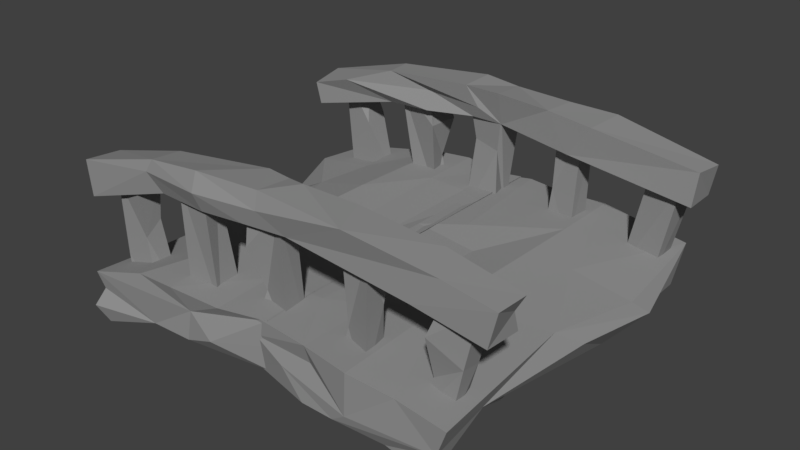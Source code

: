# Source: Ponte_quebrada_2.blend  (saved by Blender 2.78.0; exported with 4.5.12 LTS)
import bpy
from mathutils import Matrix  # noqa: F401  (used for matrix-valued properties, if any)

bpy.ops.wm.read_factory_settings(use_empty=True)
scene = bpy.context.scene
scene.name = 'Scene'

# ---- collections
col_collection_1 = bpy.data.collections.new('Collection 1'); scene.collection.children.link(col_collection_1)

# ---- materials (node trees are filled in below, after node groups)
mat_parede_004 = bpy.data.materials.new('Parede.004')
mat_parede_004.alpha_threshold = 0.0
mat_parede_004.use_transparent_shadow = False
mat_parede_004.diffuse_color = (0.2874, 0.2874, 0.2874, 1.0)
mat_parede_004.roughness = 0.5
mat_parede_004.line_color = (0.0, 0.0, 0.0, 1.0)

# ---- material node trees
mat_parede_004.use_nodes = True; mat_parede_004.node_tree.nodes.clear()
_N = mat_parede_004.node_tree.nodes; _L = mat_parede_004.node_tree.links
n0 = _N.new('ShaderNodeOutputMaterial'); n0.name = 'Material Output'; n0.location = (300, 300)
n1 = _N.new('ShaderNodeBsdfDiffuse'); n1.name = 'Diffuse BSDF'; n1.location = (10, 300)
n1.inputs[0].default_value = (0.2883, 0.2883, 0.2883, 1.0)
_L.new(n1.outputs[0], n0.inputs[0])
n0.is_active_output = True

# ---- world
world_world = bpy.data.worlds.new('World'); scene.world = world_world
world_world.color = (0.05088, 0.05088, 0.05088)
world_world.use_sun_shadow = False
world_world.sun_shadow_jitter_overblur = 0.0
world_world.cycles.sampling_method = 'MANUAL'

# ---- meshes
me_cube_023 = bpy.data.meshes.new('Cube.023')
me_cube_023.from_pydata([(0.7109, 0.09039, 2.122), (0.8896, 0.1245, 3.235), (0.6984, 0.6016, 1.811), (0.9006, 0.582, 1.832), (0.8593, 0.6288, 2.919), (0.6722, -0.08032, 3.265), (0.8772, -0.07677, 2.07), (0.8995, -0.0535, 3.074), (0.6757, 0.114, 3.252), (0.8716, 0.1259, 2.062), (0.6586, -0.5951, 3.012), (0.8637, -0.5624, 1.859), (0.9053, -0.6029, 3.002), (-0.936, 0.117, 2.071), (-0.9106, 0.6913, 2.823), (-0.6987, 0.5744, 1.794), (-0.7618, -0.07535, 3.262), (-0.9208, 0.03404, 3.219), (-0.7462, -0.03662, 2.135), (-0.7274, 0.03088, 3.141), (1.01, -0.09181, -0.4796), (1.023, 0.036, -2.547), (-0.9674, 0.03658, -2.217), (-0.9829, 0.03649, -0.5124), (-1.049, -0.443, -2.239), (0.9706, -0.4512, -2.188), (1.003, -0.5282, -0.4838), (0.9713, 0.1003, -0.509), (1.012, -0.03711, -2.536), (0.9961, -0.03755, -0.4651), (-0.9698, -0.03816, -2.201), (-0.9823, -0.03683, -0.4893), (0.9812, 0.4956, -0.4709), (-1.034, 0.5085, -0.6506), (-0.9068, 0.3231, -1.483), (-0.8925, 0.5472, 2.533), (-0.8011, 0.4057, 2.639), (-0.7883, 0.4727, -1.557), (-0.7612, 0.5624, 2.5), (-0.8839, 0.7658, -2.41), (-0.9147, 0.8247, 1.795), (-0.9106, 0.899, -2.658), (-0.8906, 0.9742, 1.572), (-0.7582, 0.8318, 1.689), (-0.785, 0.8981, -2.752), (-0.7805, 1.018, 1.376), (0.7196, 0.7172, -1.727), (0.7538, 0.9653, 2.197), (0.877, 0.7213, -1.648), (0.8118, 0.8454, 2.402), (0.8776, 0.9022, -1.942), (0.8318, 0.9644, 2.029), (0.7775, 0.3649, -1.459), (0.7419, 0.388, 2.672), (0.7586, 0.4724, -1.548), (0.7255, 0.5588, 2.551), (0.8627, 0.3359, -1.469), (0.8697, 0.3876, 2.672), (0.8574, 0.4759, -1.553), (0.8781, 0.5538, 2.575), (0.7209, -0.05898, -1.608), (0.7129, -0.07707, 2.587), (0.7221, 0.1158, 2.63), (0.8882, -0.08415, 2.52), (0.8749, 0.1168, 2.6), (0.7384, -0.4803, -1.612), (0.7401, -0.3338, -1.55), (0.7463, -0.3792, 2.579), (0.856, -0.5098, 2.527), (0.8703, -0.3621, 2.595), (0.7472, -0.9159, -2.021), (0.7419, -0.8794, 2.184), (0.8607, -1.05, 1.909), (0.8464, -0.882, 2.168), (-0.8794, -0.882, -2.075), (-0.8608, -1.003, 1.974), (-0.8715, -0.7264, -1.841), (-0.8739, -0.87, 2.218), (-0.7457, -0.8487, -2.075), (-0.7594, -1.014, 1.975), (-0.734, -0.6993, -1.834), (-0.7531, -0.8748, 2.208), (-0.8949, -0.4935, -1.66), (-0.8748, -0.3267, -1.594), (-0.876, -0.3665, 2.567), (-0.7453, -0.4706, -1.652), (-0.7467, -0.53, 2.448), (-0.7326, -0.3101, -1.564), (-0.753, -0.3721, 2.599), (-0.8738, -0.05429, -1.541), (-0.8902, 0.1396, -1.562), (-0.8911, 0.1225, 2.575), (-0.7422, -0.04806, -1.534), (-0.7665, -0.02176, 2.591), (-0.7415, 0.113, -1.526), (-0.7499, 0.1042, 2.581), (-1.044, 0.9722, -3.053), (0.9757, 0.9676, -2.979), (-1.034, -0.9202, -2.584), (-1.043, -0.9981, -0.8376), (0.992, -0.9262, -2.574), (-0.9143, -1.116, 2.475), (-0.9186, -1.078, 1.364), (-0.7438, -1.123, 2.479), (0.7001, -1.115, 2.453), (0.6848, -1.101, 1.32), (0.8605, -1.131, 2.401), (-0.9536, 1.119, 2.093), (-0.7719, 1.091, 2.077), (0.6709, 1.114, 1.784), (0.8439, 1.101, 2.06), (-0.7134, -0.03662, -2.213), (-0.3577, -0.03651, -2.282), (0.318, 0.1007, -2.222), (0.6565, 0.1034, -2.292), (0.6565, 0.0994, -0.4905), (0.07848, 0.1286, -0.6393), (-0.3502, -0.03628, -0.446), (0.6604, -0.03731, -2.266), (-0.02051, -0.03649, -2.245), (-0.6976, -0.03649, -0.4021), (0.5844, -0.03643, -0.4611), (-0.5537, 0.4598, -2.192), (0.3431, 0.5218, -0.4598), (-0.5017, 0.523, -0.4536), (-0.378, 0.9001, -3.032), (0.6373, 0.9713, -2.873), (0.6349, 1.04, -1.068), (0.3034, 0.9544, -1.426), (-0.6769, 0.9784, -1.287), (-0.2153, -0.1213, -2.246), (0.7252, -0.08014, -2.273), (0.3237, -0.1536, -0.4547), (0.1819, 0.0366, -0.4858), (-0.264, -0.1105, -0.4501), (-0.6976, -0.1023, -0.4024), (0.6028, 0.03666, -2.264), (-0.02051, 0.03649, -2.247), (-0.359, 0.03649, -2.292), (-0.6961, 0.03649, -2.221), (-0.7039, 0.0365, -0.4252), (0.9772, 0.03576, -0.5281), (-0.6264, -0.4403, -2.198), (-0.07404, -0.4512, -2.222), (0.6237, -0.4634, -2.228), (0.6104, -0.5267, -0.4795), (-1.06, -0.5257, -0.4775), (0.2638, -0.9381, -2.574), (-0.33, -0.8257, -2.582), (-0.1711, -0.9351, -0.8475), (0.318, -1.038, -1.015), (0.9709, -0.9863, -0.8418), (-0.9115, 0.3793, 2.684), (-0.9139, 0.4968, -1.595), (-0.762, 0.3249, -1.46), (-0.8948, 0.8091, -0.06453), (-0.9045, 0.9393, -0.8982), (-0.813, 0.8906, -1.206), (-0.7919, 0.819, 0.3357), (-0.7734, 0.7414, -2.404), (0.735, 0.7926, 0.6271), (0.7315, 0.8898, -1.949), (0.858, 0.9468, 0.3995), (0.8674, 0.7932, 0.8196), (0.7208, 0.3468, 1.291), (0.8688, 0.5144, 0.538), (0.901, 0.336, 1.291), (0.847, 0.3705, -0.08754), (0.7373, -0.04552, 1.052), (0.7497, 0.09122, 1.249), (0.7117, 0.1251, -1.557), (0.8529, 0.09869, -1.67), (0.8548, -0.02898, -1.555), (0.7495, -0.5071, 2.519), (0.7524, -0.3638, 0.3101), (0.8571, -0.3354, -1.567), (0.8679, -0.489, -1.617), (0.722, -1.035, 1.899), (0.7454, -0.7568, -1.841), (0.8733, -0.7419, -1.857), (0.8682, -0.9139, -2.067), (-0.8754, -0.03247, 2.626), (-0.9043, 0.1368, 1.212), (-0.841, 0.08736, -0.2003), (-0.7416, 0.1109, 0.6218), (-0.8731, -0.498, 2.516), (-0.8459, -0.3701, -0.1733), (-0.7565, -0.3576, 0.2935), (-0.7669, -0.4917, 0.6171), (-0.8599, -0.9417, 0.168), (-0.9023, -0.7923, 0.8683), (-0.8478, -0.799, -0.4819), (-0.7193, -0.7897, 0.8669), (-0.7699, -0.7962, -0.4831), (-0.7641, -0.9446, 0.1074), (-0.9317, 0.3835, 3.123), (-0.9428, 0.352, 1.943), (-0.7569, 0.369, 1.992), (-0.7046, 0.1668, 3.12), (-0.9043, 0.643, 1.813), (-0.7319, 0.7005, 2.701), (-0.7502, 1.076, 0.9236), (0.6528, 0.8778, 2.283), (0.8345, 1.056, 1.059), (0.6998, 0.606, 2.954), (0.6705, 0.3498, 1.965), (0.8596, 0.3686, 1.999), (0.8712, -0.4036, 1.93), (0.8661, -0.3669, 3.108), (-0.9414, -0.4193, 3.121), (-0.9144, -0.1053, 2.11), (-0.7173, -0.5306, 1.874), (-0.7232, -0.3348, 3.119), (0.8791, -1.096, 1.297), (-0.9189, -0.7296, 1.711), (-0.7169, -0.7506, 2.838), (-0.9067, -0.8584, 2.703), (-0.7264, -1.086, 1.333), (-1.043, -0.2743, -2.258), (-1.021, -0.279, -0.47), (0.993, -0.2733, -2.279), (0.9798, -0.305, -0.4861), (0.1505, -0.3034, -0.6141), (-0.5878, -0.2918, -0.449), (-0.6976, -0.2773, -2.268), (-0.2513, -0.2179, -2.225), (0.1711, -0.3242, -2.251), (0.6565, -0.2779, -2.277), (1.019, -0.6761, -2.415), (0.3211, -0.7318, -0.6709), (-0.3455, -0.5114, -0.4518), (-1.011, -0.6853, -2.411), (-0.359, -0.6731, -2.404), (0.318, -0.6925, -2.422), (0.6565, -0.7537, -2.371), (-1.035, 0.4162, -2.211), (-1.024, 0.2183, -0.6305), (0.9852, 0.4433, -2.185), (1.015, 0.3065, -0.4392), (0.6565, 0.3054, -0.4489), (0.1136, 0.3144, -0.6084), (-0.7087, 0.1988, -0.4541), (-0.1538, 0.2468, -2.233), (0.4115, 0.4432, -2.195), (0.9572, 1.002, -1.145), (0.6542, 0.7454, -0.8422), (0.3157, 0.7854, -0.8355), (-0.2122, 0.9574, -1.286), (-1.024, 0.7258, -0.7576), (-0.5899, 0.7196, -2.512), (0.3035, 0.7184, -2.52), (0.6522, 0.4634, -2.177), (0.9824, 0.1218, -1.223), (0.9773, -0.03697, -1.784), (-0.9785, -0.0348, -1.354), (-1.002, 0.4225, -1.338), (0.9521, 0.9695, -1.698), (-1.039, 0.9845, -1.877), (-1.086, 1.019, -2.458), (-0.743, 0.9206, -2.305), (-0.02508, 1.013, -1.991), (0.284, 0.9615, -3.138), (0.6375, 0.97, -1.683), (0.5817, 0.9833, -2.152), (1.028, 0.3159, -1.148), (-1.068, 0.2342, -1.67), (-1.058, 1.009, -1.284), (-1.008, 0.6763, -2.435), (0.9605, -0.1869, -1.689), (-1.021, -0.1446, -1.494), (-0.9853, 0.03618, -1.102), (0.9947, 0.03489, -1.9), (1.036, -0.4675, -1.43), (-1.058, -0.5149, -1.886), (0.4255, -1.079, -1.591), (-0.01594, -0.9959, -1.534), (-0.7267, -0.9491, -1.354), (-1.002, -0.2946, -1.043), (-1.04, -0.9505, -1.728), (-1.032, -0.7476, -0.6726), (0.9922, -0.7148, -1.815), (0.914, 0.01702, 2.539), (0.6859, 0.04481, 2.551), (0.9274, 0.6158, 2.412), (0.7197, -0.07316, 2.099), (0.6712, -0.4722, 1.874), (0.6631, 1.077, 1.04), (0.8536, 1.067, 1.64), (0.8861, 0.37, 2.555), (0.7282, 0.37, 2.555), (0.6864, -0.349, 3.118), (-0.9263, 0.7205, 2.413), (-0.7759, 0.616, 2.377), (-0.9468, 0.02655, 2.672), (-0.7353, -0.3732, 2.499), (-0.7573, -1.085, 1.984), (-0.9577, 1.092, 0.9043), (-0.7402, 0.151, 1.957), (-0.9774, 0.37, 2.553), (-0.7747, 1.073, 1.459)], [], [(289, 204, 202), (1, 8, 7), (206, 283, 288), (206, 2, 3), (284, 8, 282), (7, 8, 5), (284, 9, 6), (11, 285, 207), (290, 12, 208), (298, 14, 291), (17, 19, 198), (197, 292, 297), (197, 199, 15), (198, 14, 195), (140, 219, 135), (141, 20, 271), (269, 24, 273), (136, 21, 131), (227, 25, 144), (219, 146, 223), (241, 31, 120), (114, 28, 118), (241, 33, 236), (264, 32, 238), (37, 34, 153), (35, 36, 38), (155, 42, 156), (42, 45, 156), (43, 155, 158), (44, 39, 41), (42, 43, 45), (47, 51, 162), (51, 163, 162), (163, 49, 160), (50, 46, 161), (55, 59, 165), (59, 166, 165), (57, 164, 166), (58, 52, 54), (59, 53, 57), (61, 169, 168), (62, 64, 169), (64, 63, 172), (172, 61, 168), (170, 172, 60), (64, 61, 63), (67, 69, 174), (66, 176, 65), (69, 173, 68), (178, 180, 70), (73, 177, 72), (75, 190, 189), (190, 81, 192), (192, 79, 194), (194, 75, 189), (76, 78, 74), (81, 75, 79), (187, 86, 188), (83, 85, 82), (88, 185, 86), (182, 95, 184), (94, 89, 90), (91, 93, 95), (126, 97, 251), (279, 99, 230), (216, 103, 215), (104, 106, 10), (14, 108, 107), (291, 107, 296), (202, 110, 109), (262, 244, 256), (201, 296, 299), (99, 278, 276), (102, 217, 295), (266, 259, 257), (259, 129, 247), (260, 128, 263), (128, 262, 263), (244, 127, 245), (127, 246, 245), (129, 248, 247), (267, 96, 249), (125, 250, 249), (250, 126, 251), (32, 239, 238), (123, 240, 239), (235, 122, 242), (119, 113, 118), (27, 121, 29), (116, 117, 121), (117, 241, 120), (274, 149, 275), (149, 276, 275), (229, 151, 26), (229, 149, 150), (231, 148, 98), (232, 147, 148), (234, 147, 233), (221, 145, 26), (222, 145, 132), (222, 230, 145), (223, 230, 222), (223, 146, 230), (218, 142, 24), (225, 142, 224), (225, 143, 142), (226, 144, 143), (227, 144, 226), (139, 130, 225), (137, 130, 138), (137, 131, 130), (141, 132, 20), (141, 133, 132), (140, 134, 133), (36, 34, 154), (38, 154, 37), (35, 38, 153), (34, 35, 153), (158, 155, 159), (157, 159, 44), (45, 159, 157), (156, 44, 41), (39, 156, 41), (48, 160, 46), (162, 48, 50), (160, 47, 161), (167, 52, 56), (167, 164, 52), (165, 56, 58), (54, 165, 58), (52, 55, 54), (172, 168, 60), (169, 171, 170), (168, 170, 60), (68, 65, 176), (175, 68, 176), (173, 174, 65), (72, 70, 180), (179, 72, 180), (178, 73, 179), (177, 178, 70), (92, 181, 89), (94, 93, 92), (183, 94, 90), (89, 183, 90), (188, 82, 85), (188, 185, 82), (87, 188, 85), (83, 187, 87), (185, 186, 82), (194, 74, 78), (80, 194, 78), (76, 193, 80), (191, 192, 193), (189, 76, 74), (17, 198, 195), (13, 197, 297), (293, 195, 298), (15, 299, 292), (15, 199, 201), (3, 287, 283), (2, 203, 3), (204, 110, 202), (8, 4, 204), (0, 206, 9), (9, 288, 281), (282, 204, 289), (290, 7, 5), (207, 284, 6), (208, 6, 281), (284, 290, 5), (209, 16, 17), (294, 18, 16), (293, 209, 17), (11, 105, 285), (295, 211, 294), (216, 215, 209), (131, 226, 130), (130, 226, 225), (22, 224, 218), (134, 222, 133), (132, 221, 20), (219, 223, 135), (131, 220, 227), (143, 232, 142), (142, 232, 231), (142, 231, 24), (230, 229, 145), (24, 278, 273), (146, 279, 230), (25, 234, 144), (113, 243, 114), (242, 243, 113), (111, 242, 112), (30, 235, 111), (124, 241, 117), (116, 124, 117), (239, 116, 115), (27, 239, 115), (264, 27, 252), (114, 237, 28), (265, 235, 30), (250, 243, 122), (267, 122, 235), (123, 246, 124), (32, 245, 123), (267, 235, 255), (124, 248, 33), (237, 97, 264), (264, 256, 32), (248, 255, 33), (236, 255, 31), (237, 253, 28), (260, 263, 261), (125, 260, 261), (259, 125, 96), (257, 259, 258), (263, 256, 97), (257, 267, 266), (30, 254, 265), (265, 254, 31), (33, 255, 236), (253, 252, 29), (25, 280, 228), (272, 26, 280), (273, 279, 146), (270, 269, 277), (268, 220, 21), (147, 276, 148), (276, 98, 148), (228, 151, 100), (268, 25, 220), (221, 272, 268), (219, 273, 146), (271, 20, 268), (106, 207, 12), (208, 281, 7), (0, 289, 205), (281, 4, 1), (283, 110, 4), (2, 109, 286), (104, 213, 106), (110, 286, 109), (0, 284, 282), (205, 202, 2), (214, 101, 216), (13, 298, 196), (101, 295, 103), (108, 296, 107), (299, 108, 200), (214, 102, 101), (103, 295, 215), (215, 294, 212), (210, 293, 13), (297, 200, 198), (198, 18, 297), (196, 291, 199), (1, 7, 281), (206, 3, 283), (206, 205, 2), (284, 5, 8), (290, 285, 10), (284, 0, 9), (290, 10, 12), (298, 195, 14), (13, 297, 18), (197, 15, 292), (197, 196, 199), (198, 200, 14), (210, 216, 209), (16, 19, 17), (210, 13, 18), (211, 214, 210), (209, 215, 212), (140, 23, 219), (269, 218, 24), (270, 219, 23), (227, 220, 25), (221, 26, 272), (241, 236, 31), (29, 252, 27), (265, 255, 235), (243, 251, 237), (241, 124, 33), (37, 154, 34), (35, 152, 36), (155, 40, 42), (45, 43, 158), (43, 40, 155), (44, 159, 39), (42, 40, 43), (160, 49, 47), (51, 49, 163), (50, 48, 46), (51, 47, 49), (164, 53, 55), (59, 57, 166), (57, 53, 164), (58, 56, 52), (59, 55, 53), (61, 62, 169), (172, 63, 61), (170, 171, 172), (64, 62, 61), (173, 67, 174), (66, 175, 176), (69, 67, 173), (178, 179, 180), (73, 71, 177), (75, 77, 190), (190, 77, 81), (192, 81, 79), (194, 79, 75), (76, 80, 78), (81, 77, 75), (84, 88, 187), (187, 88, 86), (188, 86, 185), (83, 87, 85), (88, 84, 185), (181, 91, 182), (182, 91, 95), (184, 95, 93), (94, 92, 89), (91, 181, 93), (248, 129, 266), (258, 96, 267), (234, 228, 100), (231, 98, 278), (216, 101, 103), (217, 102, 214), (14, 200, 108), (199, 296, 201), (291, 14, 107), (262, 127, 244), (287, 203, 286), (266, 129, 259), (260, 247, 128), (128, 127, 262), (127, 128, 246), (128, 247, 246), (249, 96, 125), (125, 261, 250), (250, 261, 126), (32, 123, 239), (240, 123, 124), (242, 122, 243), (112, 242, 119), (119, 242, 113), (113, 114, 118), (27, 115, 121), (121, 115, 116), (151, 150, 274), (274, 150, 149), (149, 99, 276), (229, 150, 151), (229, 230, 149), (230, 99, 149), (231, 232, 148), (232, 143, 147), (143, 233, 147), (234, 100, 147), (221, 132, 145), (218, 224, 142), (225, 226, 143), (22, 139, 225), (139, 138, 130), (137, 136, 131), (140, 135, 134), (36, 152, 34), (38, 36, 154), (153, 38, 37), (34, 152, 35), (159, 155, 39), (45, 158, 159), (156, 157, 44), (156, 45, 157), (39, 155, 156), (48, 163, 160), (162, 163, 48), (161, 162, 50), (161, 47, 162), (46, 160, 161), (167, 166, 164), (165, 167, 56), (165, 166, 167), (54, 55, 165), (52, 164, 55), (171, 64, 172), (169, 64, 171), (168, 169, 170), (68, 173, 65), (175, 69, 68), (66, 174, 175), (174, 69, 175), (65, 174, 66), (72, 177, 70), (179, 73, 72), (178, 71, 73), (177, 71, 178), (92, 93, 181), (94, 184, 93), (183, 184, 94), (183, 182, 184), (89, 181, 183), (181, 182, 183), (87, 187, 188), (83, 186, 187), (186, 84, 187), (82, 186, 83), (185, 84, 186), (194, 189, 74), (80, 193, 194), (193, 192, 194), (76, 191, 193), (191, 190, 192), (189, 191, 76), (189, 190, 191), (13, 196, 197), (293, 17, 195), (15, 201, 299), (3, 203, 287), (2, 286, 203), (204, 4, 110), (8, 1, 4), (0, 205, 206), (9, 206, 288), (282, 8, 204), (290, 208, 7), (207, 285, 284), (208, 207, 6), (209, 212, 16), (18, 211, 210), (294, 211, 18), (293, 210, 209), (285, 104, 10), (11, 213, 105), (10, 106, 12), (295, 217, 211), (211, 217, 214), (131, 227, 226), (22, 225, 224), (134, 135, 223), (134, 223, 222), (133, 222, 132), (131, 21, 220), (269, 22, 218), (144, 234, 233), (143, 144, 233), (145, 229, 26), (24, 231, 278), (25, 228, 234), (111, 235, 242), (116, 240, 124), (239, 240, 116), (27, 238, 239), (264, 238, 27), (114, 243, 237), (243, 250, 251), (122, 249, 250), (267, 249, 122), (247, 248, 124), (246, 247, 124), (245, 246, 123), (32, 244, 245), (32, 256, 244), (251, 97, 237), (264, 97, 256), (248, 266, 255), (266, 267, 255), (31, 255, 265), (237, 252, 253), (261, 263, 126), (125, 247, 260), (259, 247, 125), (96, 258, 259), (126, 263, 97), (263, 262, 256), (257, 258, 267), (237, 264, 252), (25, 272, 280), (273, 278, 279), (270, 277, 219), (20, 221, 268), (147, 275, 276), (147, 274, 275), (151, 147, 100), (151, 274, 147), (276, 278, 98), (279, 278, 99), (228, 280, 151), (280, 26, 151), (268, 272, 25), (269, 270, 22), (219, 277, 273), (277, 269, 273), (271, 268, 21), (106, 11, 207), (285, 105, 104), (284, 285, 290), (0, 282, 289), (281, 288, 4), (283, 287, 110), (2, 202, 109), (104, 105, 213), (110, 287, 286), (106, 213, 11), (12, 207, 208), (6, 9, 281), (288, 283, 4), (205, 289, 202), (215, 295, 294), (212, 294, 16), (292, 299, 200), (13, 293, 298), (101, 102, 295), (108, 299, 296), (199, 291, 296), (18, 19, 16), (210, 214, 216), (297, 292, 200), (198, 19, 18), (196, 298, 291)])
me_cube_023.materials.append(mat_parede_004)
me_cube_023.use_remesh_preserve_volume = False
me_cube_023.use_remesh_preserve_attributes = False
me_cube_023.use_mirror_vertex_groups = False
me_cube_023.update()

# ---- objects
ob_ponte_002 = bpy.data.objects.new('Ponte.002', me_cube_023)

# ---- transforms, parenting, visibility, modifiers, constraints
ob_ponte_002.location = (4.889, -0.8433, 4.738)
ob_ponte_002.rotation_euler = (0.0, -0.0, 1.571)
ob_ponte_002.scale = (1.981, 2.16, 0.3167)
ob_ponte_002.lineart.crease_threshold = 0.0

# ---- collection membership
col_collection_1.objects.link(ob_ponte_002)

# ---- scene / render settings (as saved in the file)
scene.frame_start = 1; scene.frame_end = 250; scene.frame_set(1)
scene.render.engine = 'BLENDER_EEVEE_NEXT'
scene.render.resolution_percentage = 50
scene.render.dither_intensity = 0.0
scene.cycles.use_denoising = False
scene.cycles.samples = 128
scene.cycles.sampling_pattern = 'TABULATED_SOBOL'
scene.cycles.light_sampling_threshold = 0.0
scene.cycles.use_adaptive_sampling = False
scene.cycles.use_light_tree = False
scene.cycles.blur_glossy = 0.0
scene.cycles.sample_clamp_indirect = 0.0
scene.view_settings.view_transform = 'Standard'
bpy.context.view_layer.update()

# ---- added for rendering (the .blend has no active camera and no usable light): camera, sun
cam_auto = bpy.data.cameras.new('AutoCamera')
cam_auto.lens = 50.0
cam_auto.sensor_width = 36.0
cam_auto.clip_end = 1000.0
ob_auto_camera = bpy.data.objects.new('AutoCamera', cam_auto)
scene.collection.objects.link(ob_auto_camera)
ob_auto_camera.location = (11.1374, -8.37464, 9.74551)
ob_auto_camera.rotation_euler = (1.09748, -7.21219e-08, 0.694738)
scene.camera = ob_auto_camera
light_auto_sun = bpy.data.lights.new('AutoSun', 'SUN')
light_auto_sun.energy = 3.0
light_auto_sun.angle = 0.0523599
ob_auto_sun = bpy.data.objects.new('AutoSun', light_auto_sun)
scene.collection.objects.link(ob_auto_sun)
ob_auto_sun.rotation_euler = (0.872665, 0.174533, 0.523599)
bpy.context.view_layer.update()
